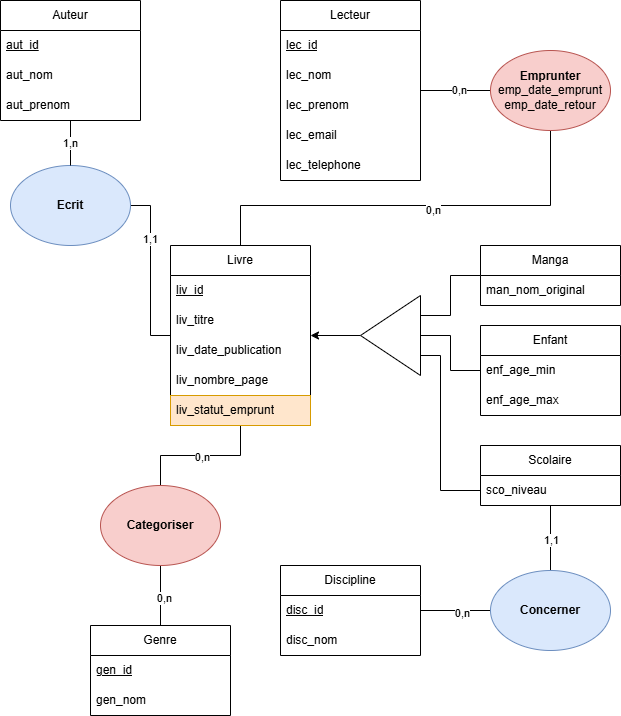

The diagram above was exported from draw.io. Its source (the exported page's mxGraphModel, read from the mxfile embedded in the PNG):
<mxGraphModel dx="784" dy="1102" grid="1" gridSize="10" guides="1" tooltips="1" connect="1" arrows="1" fold="1" page="1" pageScale="1" pageWidth="827" pageHeight="1169" math="0" shadow="0">
  <root>
    <mxCell id="0" />
    <mxCell id="1" parent="0" />
    <mxCell id="MYwpJ_8mCyebKYmCJFmg-36" style="edgeStyle=orthogonalEdgeStyle;rounded=0;orthogonalLoop=1;jettySize=auto;html=1;entryX=0.5;entryY=1;entryDx=0;entryDy=0;endArrow=none;startFill=0;exitX=0.5;exitY=0;exitDx=0;exitDy=0;" edge="1" parent="1" source="MYwpJ_8mCyebKYmCJFmg-1" target="MYwpJ_8mCyebKYmCJFmg-32">
      <mxGeometry relative="1" as="geometry">
        <Array as="points">
          <mxPoint x="280" y="520" />
          <mxPoint x="590" y="520" />
        </Array>
      </mxGeometry>
    </mxCell>
    <mxCell id="MYwpJ_8mCyebKYmCJFmg-49" value="0,n" style="edgeLabel;html=1;align=center;verticalAlign=middle;resizable=0;points=[];" vertex="1" connectable="0" parent="MYwpJ_8mCyebKYmCJFmg-36">
      <mxGeometry x="0.0933" y="-4" relative="1" as="geometry">
        <mxPoint as="offset" />
      </mxGeometry>
    </mxCell>
    <mxCell id="MYwpJ_8mCyebKYmCJFmg-39" style="edgeStyle=orthogonalEdgeStyle;rounded=0;orthogonalLoop=1;jettySize=auto;html=1;entryX=0.5;entryY=0;entryDx=0;entryDy=0;endArrow=none;startFill=0;" edge="1" parent="1" source="MYwpJ_8mCyebKYmCJFmg-1" target="MYwpJ_8mCyebKYmCJFmg-15">
      <mxGeometry relative="1" as="geometry" />
    </mxCell>
    <mxCell id="MYwpJ_8mCyebKYmCJFmg-41" value="0,n" style="edgeLabel;html=1;align=center;verticalAlign=middle;resizable=0;points=[];" vertex="1" connectable="0" parent="MYwpJ_8mCyebKYmCJFmg-39">
      <mxGeometry x="-0.0154" y="1" relative="1" as="geometry">
        <mxPoint as="offset" />
      </mxGeometry>
    </mxCell>
    <mxCell id="MYwpJ_8mCyebKYmCJFmg-45" style="edgeStyle=orthogonalEdgeStyle;rounded=0;orthogonalLoop=1;jettySize=auto;html=1;entryX=1;entryY=0.5;entryDx=0;entryDy=0;endArrow=none;startFill=0;" edge="1" parent="1" source="MYwpJ_8mCyebKYmCJFmg-1" target="MYwpJ_8mCyebKYmCJFmg-43">
      <mxGeometry relative="1" as="geometry" />
    </mxCell>
    <mxCell id="MYwpJ_8mCyebKYmCJFmg-47" value="1,1" style="edgeLabel;html=1;align=center;verticalAlign=middle;resizable=0;points=[];" vertex="1" connectable="0" parent="MYwpJ_8mCyebKYmCJFmg-45">
      <mxGeometry x="0.3758" y="1" relative="1" as="geometry">
        <mxPoint as="offset" />
      </mxGeometry>
    </mxCell>
    <mxCell id="MYwpJ_8mCyebKYmCJFmg-51" style="edgeStyle=orthogonalEdgeStyle;rounded=0;orthogonalLoop=1;jettySize=auto;html=1;endArrow=classic;startFill=0;endFill=1;exitX=1;exitY=0.5;exitDx=0;exitDy=0;" edge="1" parent="1" source="MYwpJ_8mCyebKYmCJFmg-50" target="MYwpJ_8mCyebKYmCJFmg-1">
      <mxGeometry relative="1" as="geometry" />
    </mxCell>
    <mxCell id="MYwpJ_8mCyebKYmCJFmg-1" value="Livre" style="swimlane;fontStyle=0;childLayout=stackLayout;horizontal=1;startSize=30;horizontalStack=0;resizeParent=1;resizeParentMax=0;resizeLast=0;collapsible=1;marginBottom=0;whiteSpace=wrap;html=1;" vertex="1" parent="1">
      <mxGeometry x="210" y="560" width="140" height="180" as="geometry" />
    </mxCell>
    <mxCell id="MYwpJ_8mCyebKYmCJFmg-2" value="&lt;u&gt;liv_id&lt;/u&gt;" style="text;strokeColor=none;fillColor=none;align=left;verticalAlign=middle;spacingLeft=4;spacingRight=4;overflow=hidden;points=[[0,0.5],[1,0.5]];portConstraint=eastwest;rotatable=0;whiteSpace=wrap;html=1;" vertex="1" parent="MYwpJ_8mCyebKYmCJFmg-1">
      <mxGeometry y="30" width="140" height="30" as="geometry" />
    </mxCell>
    <mxCell id="MYwpJ_8mCyebKYmCJFmg-3" value="liv_titre" style="text;strokeColor=none;fillColor=none;align=left;verticalAlign=middle;spacingLeft=4;spacingRight=4;overflow=hidden;points=[[0,0.5],[1,0.5]];portConstraint=eastwest;rotatable=0;whiteSpace=wrap;html=1;" vertex="1" parent="MYwpJ_8mCyebKYmCJFmg-1">
      <mxGeometry y="60" width="140" height="30" as="geometry" />
    </mxCell>
    <mxCell id="MYwpJ_8mCyebKYmCJFmg-4" value="liv_date_publication" style="text;strokeColor=none;fillColor=none;align=left;verticalAlign=middle;spacingLeft=4;spacingRight=4;overflow=hidden;points=[[0,0.5],[1,0.5]];portConstraint=eastwest;rotatable=0;whiteSpace=wrap;html=1;" vertex="1" parent="MYwpJ_8mCyebKYmCJFmg-1">
      <mxGeometry y="90" width="140" height="30" as="geometry" />
    </mxCell>
    <mxCell id="MYwpJ_8mCyebKYmCJFmg-5" value="liv_nombre_page" style="text;strokeColor=none;fillColor=none;align=left;verticalAlign=middle;spacingLeft=4;spacingRight=4;overflow=hidden;points=[[0,0.5],[1,0.5]];portConstraint=eastwest;rotatable=0;whiteSpace=wrap;html=1;" vertex="1" parent="MYwpJ_8mCyebKYmCJFmg-1">
      <mxGeometry y="120" width="140" height="30" as="geometry" />
    </mxCell>
    <mxCell id="MYwpJ_8mCyebKYmCJFmg-37" value="liv_statut_emprunt" style="text;strokeColor=#d79b00;fillColor=#ffe6cc;align=left;verticalAlign=middle;spacingLeft=4;spacingRight=4;overflow=hidden;points=[[0,0.5],[1,0.5]];portConstraint=eastwest;rotatable=0;whiteSpace=wrap;html=1;" vertex="1" parent="MYwpJ_8mCyebKYmCJFmg-1">
      <mxGeometry y="150" width="140" height="30" as="geometry" />
    </mxCell>
    <mxCell id="MYwpJ_8mCyebKYmCJFmg-35" style="edgeStyle=orthogonalEdgeStyle;rounded=0;orthogonalLoop=1;jettySize=auto;html=1;entryX=0;entryY=0.5;entryDx=0;entryDy=0;endArrow=none;startFill=0;" edge="1" parent="1" source="MYwpJ_8mCyebKYmCJFmg-7" target="MYwpJ_8mCyebKYmCJFmg-32">
      <mxGeometry relative="1" as="geometry" />
    </mxCell>
    <mxCell id="MYwpJ_8mCyebKYmCJFmg-48" value="0,n" style="edgeLabel;html=1;align=center;verticalAlign=middle;resizable=0;points=[];" vertex="1" connectable="0" parent="MYwpJ_8mCyebKYmCJFmg-35">
      <mxGeometry x="0.08" y="1" relative="1" as="geometry">
        <mxPoint as="offset" />
      </mxGeometry>
    </mxCell>
    <mxCell id="MYwpJ_8mCyebKYmCJFmg-7" value="Lecteur" style="swimlane;fontStyle=0;childLayout=stackLayout;horizontal=1;startSize=30;horizontalStack=0;resizeParent=1;resizeParentMax=0;resizeLast=0;collapsible=1;marginBottom=0;whiteSpace=wrap;html=1;" vertex="1" parent="1">
      <mxGeometry x="320" y="315" width="140" height="180" as="geometry" />
    </mxCell>
    <mxCell id="MYwpJ_8mCyebKYmCJFmg-77" value="&lt;u&gt;lec_id&lt;/u&gt;" style="text;strokeColor=none;fillColor=none;align=left;verticalAlign=middle;spacingLeft=4;spacingRight=4;overflow=hidden;points=[[0,0.5],[1,0.5]];portConstraint=eastwest;rotatable=0;whiteSpace=wrap;html=1;" vertex="1" parent="MYwpJ_8mCyebKYmCJFmg-7">
      <mxGeometry y="30" width="140" height="30" as="geometry" />
    </mxCell>
    <mxCell id="MYwpJ_8mCyebKYmCJFmg-18" value="lec_nom" style="text;strokeColor=none;fillColor=none;align=left;verticalAlign=middle;spacingLeft=4;spacingRight=4;overflow=hidden;points=[[0,0.5],[1,0.5]];portConstraint=eastwest;rotatable=0;whiteSpace=wrap;html=1;" vertex="1" parent="MYwpJ_8mCyebKYmCJFmg-7">
      <mxGeometry y="60" width="140" height="30" as="geometry" />
    </mxCell>
    <mxCell id="MYwpJ_8mCyebKYmCJFmg-19" value="lec_prenom" style="text;strokeColor=none;fillColor=none;align=left;verticalAlign=middle;spacingLeft=4;spacingRight=4;overflow=hidden;points=[[0,0.5],[1,0.5]];portConstraint=eastwest;rotatable=0;whiteSpace=wrap;html=1;" vertex="1" parent="MYwpJ_8mCyebKYmCJFmg-7">
      <mxGeometry y="90" width="140" height="30" as="geometry" />
    </mxCell>
    <mxCell id="MYwpJ_8mCyebKYmCJFmg-8" value="lec_email" style="text;strokeColor=none;fillColor=none;align=left;verticalAlign=middle;spacingLeft=4;spacingRight=4;overflow=hidden;points=[[0,0.5],[1,0.5]];portConstraint=eastwest;rotatable=0;whiteSpace=wrap;html=1;" vertex="1" parent="MYwpJ_8mCyebKYmCJFmg-7">
      <mxGeometry y="120" width="140" height="30" as="geometry" />
    </mxCell>
    <mxCell id="MYwpJ_8mCyebKYmCJFmg-9" value="lec_telephone" style="text;strokeColor=none;fillColor=none;align=left;verticalAlign=middle;spacingLeft=4;spacingRight=4;overflow=hidden;points=[[0,0.5],[1,0.5]];portConstraint=eastwest;rotatable=0;whiteSpace=wrap;html=1;" vertex="1" parent="MYwpJ_8mCyebKYmCJFmg-7">
      <mxGeometry y="150" width="140" height="30" as="geometry" />
    </mxCell>
    <mxCell id="MYwpJ_8mCyebKYmCJFmg-40" style="edgeStyle=orthogonalEdgeStyle;rounded=0;orthogonalLoop=1;jettySize=auto;html=1;entryX=0.5;entryY=1;entryDx=0;entryDy=0;endArrow=none;startFill=0;" edge="1" parent="1" source="MYwpJ_8mCyebKYmCJFmg-11" target="MYwpJ_8mCyebKYmCJFmg-15">
      <mxGeometry relative="1" as="geometry" />
    </mxCell>
    <mxCell id="MYwpJ_8mCyebKYmCJFmg-42" value="0,n" style="edgeLabel;html=1;align=center;verticalAlign=middle;resizable=0;points=[];" vertex="1" connectable="0" parent="MYwpJ_8mCyebKYmCJFmg-40">
      <mxGeometry x="-0.08" y="-3" relative="1" as="geometry">
        <mxPoint as="offset" />
      </mxGeometry>
    </mxCell>
    <mxCell id="MYwpJ_8mCyebKYmCJFmg-11" value="Genre" style="swimlane;fontStyle=0;childLayout=stackLayout;horizontal=1;startSize=30;horizontalStack=0;resizeParent=1;resizeParentMax=0;resizeLast=0;collapsible=1;marginBottom=0;whiteSpace=wrap;html=1;" vertex="1" parent="1">
      <mxGeometry x="130" y="940" width="140" height="90" as="geometry" />
    </mxCell>
    <mxCell id="MYwpJ_8mCyebKYmCJFmg-12" value="&lt;u&gt;gen_id&lt;/u&gt;" style="text;strokeColor=none;fillColor=none;align=left;verticalAlign=middle;spacingLeft=4;spacingRight=4;overflow=hidden;points=[[0,0.5],[1,0.5]];portConstraint=eastwest;rotatable=0;whiteSpace=wrap;html=1;" vertex="1" parent="MYwpJ_8mCyebKYmCJFmg-11">
      <mxGeometry y="30" width="140" height="30" as="geometry" />
    </mxCell>
    <mxCell id="MYwpJ_8mCyebKYmCJFmg-13" value="gen_nom" style="text;strokeColor=none;fillColor=none;align=left;verticalAlign=middle;spacingLeft=4;spacingRight=4;overflow=hidden;points=[[0,0.5],[1,0.5]];portConstraint=eastwest;rotatable=0;whiteSpace=wrap;html=1;" vertex="1" parent="MYwpJ_8mCyebKYmCJFmg-11">
      <mxGeometry y="60" width="140" height="30" as="geometry" />
    </mxCell>
    <mxCell id="MYwpJ_8mCyebKYmCJFmg-15" value="&lt;b&gt;Categoriser&lt;/b&gt;" style="ellipse;whiteSpace=wrap;html=1;fillColor=#f8cecc;strokeColor=#b85450;" vertex="1" parent="1">
      <mxGeometry x="140" y="800" width="120" height="80" as="geometry" />
    </mxCell>
    <mxCell id="MYwpJ_8mCyebKYmCJFmg-32" value="&lt;b&gt;Emprunter&lt;/b&gt;&lt;div&gt;emp_date_emprunt&lt;/div&gt;&lt;div&gt;emp_date_retour&lt;/div&gt;" style="ellipse;whiteSpace=wrap;html=1;fillColor=#f8cecc;strokeColor=#b85450;" vertex="1" parent="1">
      <mxGeometry x="530" y="365" width="120" height="80" as="geometry" />
    </mxCell>
    <mxCell id="MYwpJ_8mCyebKYmCJFmg-43" value="&lt;b&gt;Ecrit&lt;/b&gt;" style="ellipse;whiteSpace=wrap;html=1;fillColor=#dae8fc;strokeColor=#6c8ebf;" vertex="1" parent="1">
      <mxGeometry x="50" y="480" width="120" height="80" as="geometry" />
    </mxCell>
    <mxCell id="MYwpJ_8mCyebKYmCJFmg-50" value="" style="triangle;whiteSpace=wrap;html=1;rotation=-180;" vertex="1" parent="1">
      <mxGeometry x="400" y="610" width="60" height="80" as="geometry" />
    </mxCell>
    <mxCell id="MYwpJ_8mCyebKYmCJFmg-64" style="edgeStyle=orthogonalEdgeStyle;rounded=0;orthogonalLoop=1;jettySize=auto;html=1;entryX=0;entryY=0.75;entryDx=0;entryDy=0;endArrow=none;startFill=0;" edge="1" parent="1" source="MYwpJ_8mCyebKYmCJFmg-52" target="MYwpJ_8mCyebKYmCJFmg-50">
      <mxGeometry relative="1" as="geometry" />
    </mxCell>
    <mxCell id="MYwpJ_8mCyebKYmCJFmg-52" value="Manga" style="swimlane;fontStyle=0;childLayout=stackLayout;horizontal=1;startSize=30;horizontalStack=0;resizeParent=1;resizeParentMax=0;resizeLast=0;collapsible=1;marginBottom=0;whiteSpace=wrap;html=1;" vertex="1" parent="1">
      <mxGeometry x="520" y="560" width="140" height="60" as="geometry" />
    </mxCell>
    <mxCell id="MYwpJ_8mCyebKYmCJFmg-53" value="man_nom_original" style="text;strokeColor=none;fillColor=none;align=left;verticalAlign=middle;spacingLeft=4;spacingRight=4;overflow=hidden;points=[[0,0.5],[1,0.5]];portConstraint=eastwest;rotatable=0;whiteSpace=wrap;html=1;" vertex="1" parent="MYwpJ_8mCyebKYmCJFmg-52">
      <mxGeometry y="30" width="140" height="30" as="geometry" />
    </mxCell>
    <mxCell id="MYwpJ_8mCyebKYmCJFmg-90" style="edgeStyle=orthogonalEdgeStyle;rounded=0;orthogonalLoop=1;jettySize=auto;html=1;entryX=0;entryY=0.25;entryDx=0;entryDy=0;endArrow=none;startFill=0;" edge="1" parent="1" source="MYwpJ_8mCyebKYmCJFmg-56" target="MYwpJ_8mCyebKYmCJFmg-50">
      <mxGeometry relative="1" as="geometry">
        <Array as="points">
          <mxPoint x="480" y="805" />
          <mxPoint x="480" y="670" />
        </Array>
      </mxGeometry>
    </mxCell>
    <mxCell id="MYwpJ_8mCyebKYmCJFmg-96" style="edgeStyle=orthogonalEdgeStyle;rounded=0;orthogonalLoop=1;jettySize=auto;html=1;entryX=0.5;entryY=0;entryDx=0;entryDy=0;endArrow=none;startFill=0;" edge="1" parent="1" source="MYwpJ_8mCyebKYmCJFmg-56" target="MYwpJ_8mCyebKYmCJFmg-95">
      <mxGeometry relative="1" as="geometry" />
    </mxCell>
    <mxCell id="MYwpJ_8mCyebKYmCJFmg-98" value="1,1" style="edgeLabel;html=1;align=center;verticalAlign=middle;resizable=0;points=[];" vertex="1" connectable="0" parent="MYwpJ_8mCyebKYmCJFmg-96">
      <mxGeometry x="0.0316" relative="1" as="geometry">
        <mxPoint as="offset" />
      </mxGeometry>
    </mxCell>
    <mxCell id="MYwpJ_8mCyebKYmCJFmg-56" value="Scolaire" style="swimlane;fontStyle=0;childLayout=stackLayout;horizontal=1;startSize=30;horizontalStack=0;resizeParent=1;resizeParentMax=0;resizeLast=0;collapsible=1;marginBottom=0;whiteSpace=wrap;html=1;" vertex="1" parent="1">
      <mxGeometry x="520" y="760" width="140" height="60" as="geometry" />
    </mxCell>
    <mxCell id="MYwpJ_8mCyebKYmCJFmg-58" value="sco_niveau" style="text;strokeColor=none;fillColor=none;align=left;verticalAlign=middle;spacingLeft=4;spacingRight=4;overflow=hidden;points=[[0,0.5],[1,0.5]];portConstraint=eastwest;rotatable=0;whiteSpace=wrap;html=1;" vertex="1" parent="MYwpJ_8mCyebKYmCJFmg-56">
      <mxGeometry y="30" width="140" height="30" as="geometry" />
    </mxCell>
    <mxCell id="MYwpJ_8mCyebKYmCJFmg-83" style="edgeStyle=orthogonalEdgeStyle;rounded=0;orthogonalLoop=1;jettySize=auto;html=1;entryX=0.5;entryY=0;entryDx=0;entryDy=0;endArrow=none;startFill=0;" edge="1" parent="1" source="MYwpJ_8mCyebKYmCJFmg-79" target="MYwpJ_8mCyebKYmCJFmg-43">
      <mxGeometry relative="1" as="geometry" />
    </mxCell>
    <mxCell id="MYwpJ_8mCyebKYmCJFmg-84" value="1,n" style="edgeLabel;html=1;align=center;verticalAlign=middle;resizable=0;points=[];" vertex="1" connectable="0" parent="MYwpJ_8mCyebKYmCJFmg-83">
      <mxGeometry x="-0.025" y="-1" relative="1" as="geometry">
        <mxPoint as="offset" />
      </mxGeometry>
    </mxCell>
    <mxCell id="MYwpJ_8mCyebKYmCJFmg-79" value="Auteur" style="swimlane;fontStyle=0;childLayout=stackLayout;horizontal=1;startSize=30;horizontalStack=0;resizeParent=1;resizeParentMax=0;resizeLast=0;collapsible=1;marginBottom=0;whiteSpace=wrap;html=1;" vertex="1" parent="1">
      <mxGeometry x="40" y="315" width="140" height="120" as="geometry" />
    </mxCell>
    <mxCell id="MYwpJ_8mCyebKYmCJFmg-80" value="&lt;u&gt;aut_id&lt;/u&gt;" style="text;strokeColor=none;fillColor=none;align=left;verticalAlign=middle;spacingLeft=4;spacingRight=4;overflow=hidden;points=[[0,0.5],[1,0.5]];portConstraint=eastwest;rotatable=0;whiteSpace=wrap;html=1;" vertex="1" parent="MYwpJ_8mCyebKYmCJFmg-79">
      <mxGeometry y="30" width="140" height="30" as="geometry" />
    </mxCell>
    <mxCell id="MYwpJ_8mCyebKYmCJFmg-81" value="aut_nom" style="text;strokeColor=none;fillColor=none;align=left;verticalAlign=middle;spacingLeft=4;spacingRight=4;overflow=hidden;points=[[0,0.5],[1,0.5]];portConstraint=eastwest;rotatable=0;whiteSpace=wrap;html=1;" vertex="1" parent="MYwpJ_8mCyebKYmCJFmg-79">
      <mxGeometry y="60" width="140" height="30" as="geometry" />
    </mxCell>
    <mxCell id="MYwpJ_8mCyebKYmCJFmg-82" value="aut_prenom" style="text;strokeColor=none;fillColor=none;align=left;verticalAlign=middle;spacingLeft=4;spacingRight=4;overflow=hidden;points=[[0,0.5],[1,0.5]];portConstraint=eastwest;rotatable=0;whiteSpace=wrap;html=1;" vertex="1" parent="MYwpJ_8mCyebKYmCJFmg-79">
      <mxGeometry y="90" width="140" height="30" as="geometry" />
    </mxCell>
    <mxCell id="MYwpJ_8mCyebKYmCJFmg-85" value="Enfant" style="swimlane;fontStyle=0;childLayout=stackLayout;horizontal=1;startSize=30;horizontalStack=0;resizeParent=1;resizeParentMax=0;resizeLast=0;collapsible=1;marginBottom=0;whiteSpace=wrap;html=1;" vertex="1" parent="1">
      <mxGeometry x="520" y="640" width="140" height="90" as="geometry" />
    </mxCell>
    <mxCell id="MYwpJ_8mCyebKYmCJFmg-86" value="enf_age_min" style="text;strokeColor=none;fillColor=none;align=left;verticalAlign=middle;spacingLeft=4;spacingRight=4;overflow=hidden;points=[[0,0.5],[1,0.5]];portConstraint=eastwest;rotatable=0;whiteSpace=wrap;html=1;" vertex="1" parent="MYwpJ_8mCyebKYmCJFmg-85">
      <mxGeometry y="30" width="140" height="30" as="geometry" />
    </mxCell>
    <mxCell id="MYwpJ_8mCyebKYmCJFmg-87" value="enf_age_max" style="text;strokeColor=none;fillColor=none;align=left;verticalAlign=middle;spacingLeft=4;spacingRight=4;overflow=hidden;points=[[0,0.5],[1,0.5]];portConstraint=eastwest;rotatable=0;whiteSpace=wrap;html=1;" vertex="1" parent="MYwpJ_8mCyebKYmCJFmg-85">
      <mxGeometry y="60" width="140" height="30" as="geometry" />
    </mxCell>
    <mxCell id="MYwpJ_8mCyebKYmCJFmg-89" style="edgeStyle=orthogonalEdgeStyle;rounded=0;orthogonalLoop=1;jettySize=auto;html=1;entryX=0;entryY=0.5;entryDx=0;entryDy=0;endArrow=none;startFill=0;" edge="1" parent="1" source="MYwpJ_8mCyebKYmCJFmg-86" target="MYwpJ_8mCyebKYmCJFmg-50">
      <mxGeometry relative="1" as="geometry" />
    </mxCell>
    <mxCell id="MYwpJ_8mCyebKYmCJFmg-97" style="edgeStyle=orthogonalEdgeStyle;rounded=0;orthogonalLoop=1;jettySize=auto;html=1;entryX=0;entryY=0.5;entryDx=0;entryDy=0;endArrow=none;startFill=0;" edge="1" parent="1" source="MYwpJ_8mCyebKYmCJFmg-91" target="MYwpJ_8mCyebKYmCJFmg-95">
      <mxGeometry relative="1" as="geometry" />
    </mxCell>
    <mxCell id="MYwpJ_8mCyebKYmCJFmg-99" value="0,n" style="edgeLabel;html=1;align=center;verticalAlign=middle;resizable=0;points=[];" vertex="1" connectable="0" parent="MYwpJ_8mCyebKYmCJFmg-97">
      <mxGeometry x="0.1714" y="-2" relative="1" as="geometry">
        <mxPoint as="offset" />
      </mxGeometry>
    </mxCell>
    <mxCell id="MYwpJ_8mCyebKYmCJFmg-91" value="Discipline" style="swimlane;fontStyle=0;childLayout=stackLayout;horizontal=1;startSize=30;horizontalStack=0;resizeParent=1;resizeParentMax=0;resizeLast=0;collapsible=1;marginBottom=0;whiteSpace=wrap;html=1;" vertex="1" parent="1">
      <mxGeometry x="320" y="880" width="140" height="90" as="geometry" />
    </mxCell>
    <mxCell id="MYwpJ_8mCyebKYmCJFmg-92" value="&lt;u&gt;disc_id&lt;/u&gt;" style="text;strokeColor=none;fillColor=none;align=left;verticalAlign=middle;spacingLeft=4;spacingRight=4;overflow=hidden;points=[[0,0.5],[1,0.5]];portConstraint=eastwest;rotatable=0;whiteSpace=wrap;html=1;" vertex="1" parent="MYwpJ_8mCyebKYmCJFmg-91">
      <mxGeometry y="30" width="140" height="30" as="geometry" />
    </mxCell>
    <mxCell id="MYwpJ_8mCyebKYmCJFmg-93" value="disc_nom" style="text;strokeColor=none;fillColor=none;align=left;verticalAlign=middle;spacingLeft=4;spacingRight=4;overflow=hidden;points=[[0,0.5],[1,0.5]];portConstraint=eastwest;rotatable=0;whiteSpace=wrap;html=1;" vertex="1" parent="MYwpJ_8mCyebKYmCJFmg-91">
      <mxGeometry y="60" width="140" height="30" as="geometry" />
    </mxCell>
    <mxCell id="MYwpJ_8mCyebKYmCJFmg-95" value="&lt;b&gt;Concerner&lt;/b&gt;" style="ellipse;whiteSpace=wrap;html=1;fillColor=#dae8fc;strokeColor=#6c8ebf;" vertex="1" parent="1">
      <mxGeometry x="530" y="885" width="120" height="80" as="geometry" />
    </mxCell>
  </root>
</mxGraphModel>